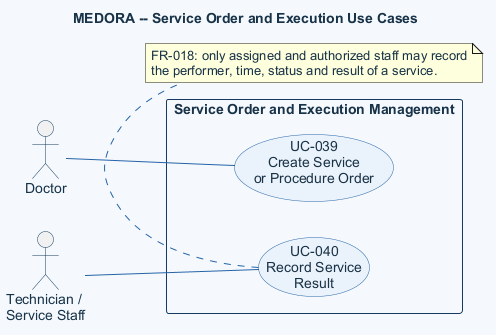

The diagram above was rendered by PlantUML. Its source (embedded in the PNG):
@startuml
title MEDORA -- Service Order and Execution Use Cases
left to right direction
skinparam shadowing false
skinparam defaultFontName Arial
skinparam defaultFontColor #183247
skinparam backgroundColor #F5F9FE
skinparam ArrowColor #2563A6
skinparam UsecaseBackgroundColor #EAF3FB
skinparam UsecaseBorderColor #2563A6
skinparam UsecaseFontColor #183247
skinparam ActorBorderColor #163A5F
skinparam ActorFontColor #183247
skinparam RectangleBackgroundColor #F5F9FE
skinparam RectangleBorderColor #163A5F

actor Doctor as doctor
actor "Technician /\nService Staff" as technician

rectangle "Service Order and Execution Management" {
  usecase "UC-039\nCreate Service\nor Procedure Order" as order
  usecase "UC-040\nRecord Service\nResult" as result
}

doctor -- order
technician -- result

note bottom of result
  FR-018: only assigned and authorized staff may record
  the performer, time, status and result of a service.
end note
@enduml